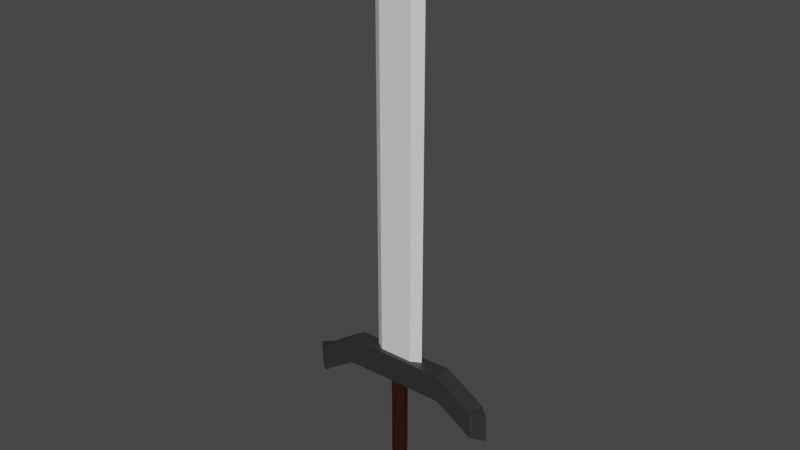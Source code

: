 # Source: IronSword.blend  (saved by Blender 2.82.7; exported with 4.5.12 LTS)
import bpy
from mathutils import Matrix  # noqa: F401  (used for matrix-valued properties, if any)

bpy.ops.wm.read_factory_settings(use_empty=True)
scene = bpy.context.scene
scene.name = 'Scene'

# ---- collections
col_collection = bpy.data.collections.new('Collection'); scene.collection.children.link(col_collection)

# ---- materials (node trees are filled in below, after node groups)
mat_x = bpy.data.materials.new('マテリアル')
mat_x.use_transparent_shadow = False
mat_001 = bpy.data.materials.new('マテリアル.001')
mat_001.use_transparent_shadow = False
mat_002 = bpy.data.materials.new('マテリアル.002')
mat_002.use_transparent_shadow = False
mat_003 = bpy.data.materials.new('マテリアル.003')
mat_003.use_transparent_shadow = False

# ---- material node trees
mat_x.use_nodes = True; mat_x.node_tree.nodes.clear()
_N = mat_x.node_tree.nodes; _L = mat_x.node_tree.links
n0 = _N.new('ShaderNodeOutputMaterial'); n0.name = 'マテリアル出力'; n0.location = (300, 300)
n1 = _N.new('ShaderNodeBsdfPrincipled'); n1.name = 'プリンシプルBSDF'; n1.location = (10, 300)
n1.distribution = 'GGX'
n1.subsurface_method = 'BURLEY'
n1.inputs[0].default_value = (0.5944, 0.3126, 0.03665, 1.0)
n1.inputs[3].default_value = 1.45
n1.inputs[27].default_value = (0.0, 0.0, 0.0, 1.0)
n1.inputs[28].default_value = 1.0
_L.new(n1.outputs[0], n0.inputs[0])
n0.is_active_output = True
mat_001.use_nodes = True; mat_001.node_tree.nodes.clear()
_N = mat_001.node_tree.nodes; _L = mat_001.node_tree.links
n0 = _N.new('ShaderNodeOutputMaterial'); n0.name = 'マテリアル出力'; n0.location = (300, 300)
n1 = _N.new('ShaderNodeBsdfPrincipled'); n1.name = 'プリンシプルBSDF'; n1.location = (10, 300)
n1.distribution = 'GGX'
n1.subsurface_method = 'BURLEY'
n1.inputs[0].default_value = (0.02975, 0.02975, 0.02975, 1.0)
n1.inputs[3].default_value = 1.45
n1.inputs[27].default_value = (0.0, 0.0, 0.0, 1.0)
n1.inputs[28].default_value = 1.0
_L.new(n1.outputs[0], n0.inputs[0])
n0.is_active_output = True
mat_002.use_nodes = True; mat_002.node_tree.nodes.clear()
_N = mat_002.node_tree.nodes; _L = mat_002.node_tree.links
n0 = _N.new('ShaderNodeOutputMaterial'); n0.name = 'マテリアル出力'; n0.location = (300, 300)
n1 = _N.new('ShaderNodeBsdfPrincipled'); n1.name = 'プリンシプルBSDF'; n1.location = (10, 300)
n1.distribution = 'GGX'
n1.subsurface_method = 'BURLEY'
n1.inputs[0].default_value = (0.02029, 0.002732, 0.0003035, 1.0)
n1.inputs[3].default_value = 1.45
n1.inputs[27].default_value = (0.0, 0.0, 0.0, 1.0)
n1.inputs[28].default_value = 1.0
_L.new(n1.outputs[0], n0.inputs[0])
n0.is_active_output = True
mat_003.use_nodes = True; mat_003.node_tree.nodes.clear()
_N = mat_003.node_tree.nodes; _L = mat_003.node_tree.links
n0 = _N.new('ShaderNodeOutputMaterial'); n0.name = 'マテリアル出力'; n0.location = (300, 300)
n1 = _N.new('ShaderNodeBsdfPrincipled'); n1.name = 'プリンシプルBSDF'; n1.location = (10, 300)
n1.distribution = 'GGX'
n1.subsurface_method = 'BURLEY'
n1.inputs[3].default_value = 1.45
n1.inputs[27].default_value = (0.0, 0.0, 0.0, 1.0)
n1.inputs[28].default_value = 1.0
_L.new(n1.outputs[0], n0.inputs[0])
n0.is_active_output = True

# ---- world
world_world = bpy.data.worlds.new('World'); scene.world = world_world
world_world.use_nodes = True; world_world.node_tree.nodes.clear()
_N = world_world.node_tree.nodes; _L = world_world.node_tree.links
n0 = _N.new('ShaderNodeOutputWorld'); n0.name = 'World Output'; n0.location = (300, 300)
n1 = _N.new('ShaderNodeBackground'); n1.name = 'Background'; n1.location = (10, 300)
n1.inputs[0].default_value = (0.05088, 0.05088, 0.05088, 1.0)
_L.new(n1.outputs[0], n0.inputs[0])
n0.is_active_output = True
world_world.color = (0.05088, 0.05088, 0.05088)
world_world.use_sun_shadow = False
world_world.sun_shadow_jitter_overblur = 0.0

# ---- meshes
me_x = bpy.data.meshes.new('円柱')
me_x.from_pydata([(-0.0417, 0.3158, -2.136), (0.1211, 0.2629, -2.136), (0.3263, 0.5453, 0.154), (0.2217, 0.1244, -2.136), (0.5537, 0.2323, 0.154), (0.2217, -0.04671, -2.136), (0.5537, -0.1546, 0.154), (0.1211, -0.1852, -2.136), (0.3263, -0.4676, 0.154), (-0.0417, -0.2381, -2.136), (-0.0417, -0.5871, 0.154), (-0.2045, -0.1852, -2.136), (-0.4097, -0.4676, 0.154), (-0.3051, -0.04671, -2.136), (-0.6371, -0.1546, 0.154), (-0.3051, 0.1244, -2.136), (-0.6371, 0.2323, 0.154), (-0.2045, 0.2629, -2.136), (-0.4097, 0.5453, 0.154), (-0.0417, 0.347, -2.074), (-0.0417, 0.591, -1.687), (-0.0417, 0.6649, -1.372), (-0.0417, 0.6649, 0.154), (0.3263, 0.5453, -1.372), (0.2829, 0.4856, -1.687), (0.1376, 0.2856, -2.074), (0.5537, 0.2323, -1.372), (0.4835, 0.2095, -1.687), (0.2484, 0.1331, -2.074), (0.5537, -0.1546, -1.372), (0.4835, -0.1318, -1.687), (0.2484, -0.05538, -2.074), (0.3263, -0.4676, -1.372), (0.2829, -0.4079, -1.687), (0.1376, -0.2079, -2.074), (-0.0417, -0.5871, -1.372), (-0.0417, -0.5133, -1.687), (-0.0417, -0.2661, -2.074), (-0.4097, -0.4676, -1.372), (-0.3663, -0.4079, -1.687), (-0.221, -0.2079, -2.074), (-0.6371, -0.1546, -1.372), (-0.5669, -0.1318, -1.687), (-0.3326, -0.05665, -2.076), (-0.6371, 0.2323, -1.372), (-0.5669, 0.2095, -1.687), (-0.3318, 0.1331, -2.074), (-0.4097, 0.5453, -1.372), (-0.3663, 0.4856, -1.687), (-0.221, 0.2856, -2.074), (-8.022, -0.03583, -0.4001), (-8.015, -0.1687, 0.1237), (8.01, 0.2692, -0.3894), (8.017, 0.1363, 0.1343), (7.072, 0.9884, -0.3638), (6.485, 0.951, -0.2608), (4.139, 0.8148, 0.09819), (-4.092, 0.6582, 0.09272), (-6.448, 0.7049, -0.2694), (-7.037, 0.72, -0.3732), (-7.031, 0.5871, 0.1506), (-6.441, 0.572, 0.2544), (-4.085, 0.5253, 0.6165), (4.145, 0.6819, 0.622), (6.492, 0.8181, 0.263), (7.079, 0.8555, 0.16), (-7.083, -0.7763, -0.3418), (-6.494, -0.7914, -0.238), (-4.137, -0.8382, 0.1241), (4.093, -0.6816, 0.1295), (6.44, -0.5453, -0.2294), (7.027, -0.5079, -0.3324), (7.033, -0.6408, 0.1913), (6.447, -0.6782, 0.2943), (4.1, -0.8145, 0.6533), (-4.131, -0.9711, 0.6478), (-6.487, -0.9243, 0.2858), (-7.076, -0.9093, 0.182), (-2.101, -2.814e-05, 0.2196), (1.197e-05, -2.814e-05, 8.344), (2.101, -2.814e-05, 0.2196), (1.36, 0.4942, 0.2196), (-1.36, 0.4942, 0.2196), (-1.36, -0.4942, 0.2196), (1.36, -0.4942, 0.2196), (-2.101, -2.814e-05, 7.066), (2.101, -2.814e-05, 7.066), (1.36, -0.4942, 7.066), (-1.36, -0.4942, 7.066), (-1.36, 0.4942, 7.066), (1.36, 0.4942, 7.066)], [], [(18, 21, 47), (34, 31, 30, 33), (16, 18, 44), (14, 44, 41), (22, 2, 21), (8, 6, 4, 2, 22, 18, 16, 14, 12, 10), (0, 17, 49, 19), (13, 15, 17, 0, 1, 3, 5, 7, 9, 11), (36, 39, 40, 37), (17, 15, 46, 49), (18, 22, 21), (36, 37, 34, 33), (27, 30, 31, 28), (30, 27, 26, 29), (30, 29, 32, 33), (15, 13, 43, 46), (44, 18, 47), (27, 28, 25, 24), (20, 19, 49, 48), (20, 24, 25, 19), (36, 33, 32, 35), (39, 36, 35, 38), (13, 11, 40, 43), (14, 16, 44), (39, 38, 41, 42), (45, 42, 41, 44), (41, 38, 12, 14), (40, 11, 9, 37), (48, 45, 44, 47), (47, 21, 20, 48), (38, 35, 10, 12), (37, 9, 7, 34), (23, 24, 20, 21), (24, 23, 26, 27), (35, 32, 8, 10), (7, 5, 31, 34), (32, 29, 6, 8), (5, 3, 28, 31), (45, 48, 49, 46), (29, 26, 4, 6), (3, 1, 25, 28), (42, 45, 46, 43), (26, 23, 2, 4), (25, 1, 0, 19), (42, 43, 40, 39), (21, 2, 23), (62, 75, 63), (56, 68, 57), (62, 56, 57), (53, 52, 54, 65), (51, 50, 66, 77), (71, 54, 52), (77, 60, 51), (53, 65, 72), (73, 72, 65, 64), (74, 73, 64, 63), (68, 67, 58, 57), (63, 75, 74), (77, 76, 61, 60), (50, 59, 66), (66, 59, 58, 67), (74, 69, 70, 73), (56, 69, 68), (70, 55, 54, 71), (71, 52, 53, 72), (70, 71, 72, 73), (56, 63, 64, 55), (68, 69, 74, 75), (61, 76, 75, 62), (77, 66, 67, 76), (59, 50, 51, 60), (58, 59, 60, 61), (57, 58, 61, 62), (68, 75, 76, 67), (56, 55, 70, 69), (62, 63, 56), (65, 54, 55, 64), (90, 79, 86), (88, 79, 85), (81, 80, 84), (78, 82, 83), (82, 81, 84, 83), (86, 79, 87), (87, 79, 88), (85, 79, 89), (89, 79, 90), (82, 89, 90, 81), (78, 85, 89, 82), (84, 87, 88, 83), (80, 86, 87, 84), (83, 88, 85, 78), (81, 90, 86, 80)])
me_x.polygons.foreach_set('material_index', [2, 2, 2, 2, 2, 2, 2, 2, 2, 2, 2, 2, 2, 2, 2, 2, 2, 2, 2, 2, 2, 2, 2, 2, 2, 2, 2, 2, 2, 2, 2, 2, 2, 2, 2, 2, 2, 2, 2, 2, 2, 2, 2, 2, 2, 2, 1, 1, 1, 1, 1, 1, 1, 1, 1, 1, 1, 1, 1, 1, 1, 1, 1, 1, 1, 1, 1, 1, 1, 1, 1, 1, 1, 1, 1, 1, 1, 3, 3, 3, 3, 3, 3, 3, 3, 3, 3, 3, 3, 3, 3, 3])
_uv = me_x.uv_layers.new(name='UVマップ')
_uv.uv.foreach_set('vector', [0.1, 1.0, -7.451e-08, 0.6667, 0.1, 0.6667, 0.6, 0.5278, 0.7, 0.5278, 0.7, 0.6111, 0.6, 0.6111, 0.2, 1.0, 0.1, 1.0, 0.2, 0.6667, 0.3, 1.0, 0.2, 0.6667, 0.3, 0.6667, 1.0, 1.0, 0.9, 1.0, 1.0, 0.6667, 0.3911, 0.05584, 0.4783, 0.1758, 0.4783, 0.3242, 0.3911, 0.4442, 0.25, 0.49, 0.1089, 0.4442, 0.02175, 0.3242, 0.02175, 0.1758, 0.1089, 0.05584, 0.25, 0.01, -7.451e-08, 0.5, 0.1, 0.5, 0.1, 0.5278, -7.451e-08, 0.5285, 0.5217, 0.1758, 0.5217, 0.3242, 0.6089, 0.4442, 0.75, 0.49, 0.8911, 0.4442, 0.9783, 0.3242, 0.9783, 0.1758, 0.8911, 0.05584, 0.75, 0.01, 0.6089, 0.05584, 0.5, 0.6111, 0.4, 0.6111, 0.4, 0.5278, 0.5, 0.5278, 0.1, 0.5, 0.2, 0.5, 0.2, 0.5278, 0.1, 0.5278, 0.1, 1.0, -7.451e-08, 1.0, -7.451e-08, 0.6667, 0.5, 0.6111, 0.5, 0.5278, 0.6, 0.5278, 0.6, 0.6111, 0.8, 0.6111, 0.7, 0.6111, 0.7, 0.5278, 0.8, 0.5278, 0.7, 0.6111, 0.8, 0.6111, 0.8, 0.6667, 0.7, 0.6667, 0.7, 0.6111, 0.7, 0.6667, 0.6, 0.6667, 0.6, 0.6111, 0.2, 0.5, 0.3, 0.5, 0.3, 0.5278, 0.2, 0.5278, 0.2, 0.6667, 0.1, 1.0, 0.1, 0.6667, 0.8, 0.6111, 0.8, 0.5278, 0.9, 0.5278, 0.9, 0.6111, -7.451e-08, 0.6111, -7.451e-08, 0.5285, 0.1, 0.5278, 0.1, 0.6111, 1.0, 0.6111, 0.9, 0.6111, 0.9, 0.5278, 1.0, 0.5285, 0.5, 0.6111, 0.6, 0.6111, 0.6, 0.6667, 0.5, 0.6667, 0.4, 0.6111, 0.5, 0.6111, 0.5, 0.6667, 0.4, 0.6667, 0.3, 0.5, 0.4, 0.5, 0.4, 0.5278, 0.3, 0.5278, 0.3, 1.0, 0.2, 1.0, 0.2, 0.6667, 0.4, 0.6111, 0.4, 0.6667, 0.3, 0.6667, 0.3, 0.6111, 0.2, 0.6111, 0.3, 0.6111, 0.3, 0.6667, 0.2, 0.6667, 0.3, 0.6667, 0.4, 0.6667, 0.4, 1.0, 0.3, 1.0, 0.4, 0.5278, 0.4, 0.5, 0.5, 0.5, 0.5, 0.5278, 0.1, 0.6111, 0.2, 0.6111, 0.2, 0.6667, 0.1, 0.6667, 0.1, 0.6667, -7.451e-08, 0.6667, -7.451e-08, 0.6111, 0.1, 0.6111, 0.4, 0.6667, 0.5, 0.6667, 0.5, 1.0, 0.4, 1.0, 0.5, 0.5278, 0.5, 0.5, 0.6, 0.5, 0.6, 0.5278, 0.9, 0.6667, 0.9, 0.6111, -7.451e-08, 0.6111, 1.0, 0.6667, 0.9, 0.6111, 0.9, 0.6667, 0.8, 0.6667, 0.8, 0.6111, 0.5, 0.6667, 0.6, 0.6667, 0.6, 1.0, 0.5, 1.0, 0.6, 0.5, 0.7, 0.5, 0.7, 0.5278, 0.6, 0.5278, 0.6, 0.6667, 0.7, 0.6667, 0.7, 1.0, 0.6, 1.0, 0.7, 0.5, 0.8, 0.5, 0.8, 0.5278, 0.7, 0.5278, 0.2, 0.6111, 0.1, 0.6111, 0.1, 0.5278, 0.2, 0.5278, 0.7, 0.6667, 0.8, 0.6667, 0.8, 1.0, 0.7, 1.0, 0.8, 0.5, 0.9, 0.5, 0.9, 0.5278, 0.8, 0.5278, 0.3, 0.6111, 0.2, 0.6111, 0.2, 0.5278, 0.3, 0.5278, 0.8, 0.6667, 0.9, 0.6667, 0.9, 1.0, 0.8, 1.0, 0.9, 0.5278, 0.9, 0.5, 1.0, 0.5, 1.0, 0.5285, 0.3, 0.6111, 0.3, 0.5278, 0.4, 0.5278, 0.4, 0.6111, 1.0, 0.6667, 0.9, 1.0, 0.9, 0.6667, 0.8173, 0.5, 0.8173, 0.75, 0.6827, 0.5, 0.3173, 0.5, 0.1827, 0.75, 0.1827, 0.5, 0.625, 0.3077, 0.375, 0.4423, 0.375, 0.3077, 0.625, 0.5, 0.375, 0.5, 0.375, 0.4904, 0.625, 0.4904, 0.625, 1.0, 0.375, 1.0, 0.375, 0.9904, 0.625, 0.9904, 0.3654, 0.75, 0.3654, 0.5, 0.375, 0.75, 0.8654, 0.75, 0.8654, 0.5, 0.875, 0.75, 0.625, 0.5, 0.6346, 0.5, 0.6346, 0.75, 0.6442, 0.75, 0.6346, 0.75, 0.6346, 0.5, 0.6442, 0.5, 0.6827, 0.75, 0.6442, 0.75, 0.625, 0.4808, 0.6827, 0.5, 0.1827, 0.75, 0.1442, 0.75, 0.375, 0.2692, 0.1827, 0.5, 0.6827, 0.5, 0.8173, 0.75, 0.6827, 0.75, 0.8654, 0.75, 0.8558, 0.75, 0.8558, 0.5, 0.8654, 0.5, 0.125, 0.5, 0.1346, 0.5, 0.1346, 0.75, 0.1346, 0.75, 0.1346, 0.5, 0.1442, 0.5, 0.1442, 0.75, 0.625, 0.8077, 0.375, 0.8077, 0.375, 0.7692, 0.625, 0.7692, 0.3173, 0.5, 0.3173, 0.75, 0.1827, 0.75, 0.3558, 0.75, 0.3558, 0.5, 0.3654, 0.5, 0.3654, 0.75, 0.375, 0.7596, 0.375, 0.75, 0.625, 0.75, 0.625, 0.7596, 0.375, 0.7692, 0.375, 0.7596, 0.625, 0.7596, 0.625, 0.7692, 0.375, 0.4423, 0.625, 0.4423, 0.625, 0.4808, 0.375, 0.4808, 0.375, 0.9423, 0.375, 0.8077, 0.625, 0.8077, 0.625, 0.9423, 0.8558, 0.5, 0.625, 0.9808, 0.8173, 0.75, 0.8173, 0.5, 0.625, 0.9904, 0.375, 0.9904, 0.375, 0.9808, 0.625, 0.9808, 0.375, 0.2596, 0.375, 0.25, 0.625, 0.25, 0.625, 0.2596, 0.375, 0.2692, 0.375, 0.2596, 0.625, 0.2596, 0.625, 0.2692, 0.375, 0.3077, 0.375, 0.2692, 0.8558, 0.5, 0.625, 0.3077, 0.375, 0.9423, 0.625, 0.9423, 0.625, 0.9808, 0.375, 0.9808, 0.3173, 0.5, 0.3558, 0.5, 0.375, 0.7692, 0.3173, 0.75, 0.625, 0.3077, 0.625, 0.4423, 0.375, 0.4423, 0.625, 0.4904, 0.375, 0.4904, 0.375, 0.4808, 0.625, 0.4808, 0.6073, 0.4167, 0.625, 0.5, 0.6073, 0.5, 0.6073, 0.9167, 0.625, 1.0, 0.6073, 1.0, 0.2917, 0.5, 0.375, 0.75, 0.2917, 0.75, 0.125, 0.5, 0.2083, 0.5, 0.2083, 0.75, 0.2083, 0.5, 0.2917, 0.5, 0.2917, 0.75, 0.2083, 0.75, 0.6073, 0.75, 0.625, 0.8333, 0.6073, 0.8333, 0.6073, 0.8333, 0.625, 0.9167, 0.6073, 0.9167, 0.6073, 0.25, 0.625, 0.3333, 0.6073, 0.3333, 0.6073, 0.3333, 0.625, 0.4167, 0.6073, 0.4167, 0.375, 0.3333, 0.6073, 0.3333, 0.6073, 0.4167, 0.375, 0.4167, 0.375, 0.25, 0.6073, 0.25, 0.6073, 0.3333, 0.375, 0.3333, 0.375, 0.8333, 0.6073, 0.8333, 0.6073, 0.9167, 0.375, 0.9167, 0.375, 0.75, 0.6073, 0.75, 0.6073, 0.8333, 0.375, 0.8333, 0.375, 0.9167, 0.6073, 0.9167, 0.6073, 1.0, 0.375, 1.0, 0.375, 0.4167, 0.6073, 0.4167, 0.6073, 0.5, 0.375, 0.5])
me_x.materials.append(mat_x)
me_x.materials.append(mat_001)
me_x.materials.append(mat_002)
me_x.materials.append(mat_003)
me_x.use_remesh_fix_poles = True
me_x.use_remesh_preserve_attributes = False
me_x.use_mirror_vertex_groups = False
me_x.update()

# ---- objects
ob_x = bpy.data.objects.new('円柱', me_x)

# ---- transforms, parenting, visibility, modifiers, constraints
ob_x.location = (-1.556e-06, 3.658e-06, -0.01469)
ob_x.scale = (0.13, 0.13, 0.5698)
ob_x.lineart.crease_threshold = 0.0

# ---- collection membership
col_collection.objects.link(ob_x)

# ---- scene / render settings (as saved in the file)
scene.frame_start = 1; scene.frame_end = 55; scene.frame_set(0)
scene.render.engine = 'BLENDER_EEVEE_NEXT'
scene.cycles.use_denoising = False
scene.cycles.samples = 128
scene.cycles.sampling_pattern = 'TABULATED_SOBOL'
scene.cycles.use_adaptive_sampling = False
scene.cycles.use_light_tree = False
scene.view_settings.view_transform = 'Filmic'
bpy.context.view_layer.update()

# ---- added for rendering (the .blend has no active camera and no usable light): camera, sun
cam_auto = bpy.data.cameras.new('AutoCamera')
cam_auto.lens = 50.0
cam_auto.sensor_width = 36.0
cam_auto.clip_end = 1000.0
ob_auto_camera = bpy.data.objects.new('AutoCamera', cam_auto)
scene.collection.objects.link(ob_auto_camera)
ob_auto_camera.location = (5.85593, -7.02639, 6.43892)
ob_auto_camera.rotation_euler = (1.09748, -7.21219e-08, 0.694738)
scene.camera = ob_auto_camera
light_auto_sun = bpy.data.lights.new('AutoSun', 'SUN')
light_auto_sun.energy = 3.0
light_auto_sun.angle = 0.0523599
ob_auto_sun = bpy.data.objects.new('AutoSun', light_auto_sun)
scene.collection.objects.link(ob_auto_sun)
ob_auto_sun.rotation_euler = (0.872665, 0.174533, 0.523599)
bpy.context.view_layer.update()
